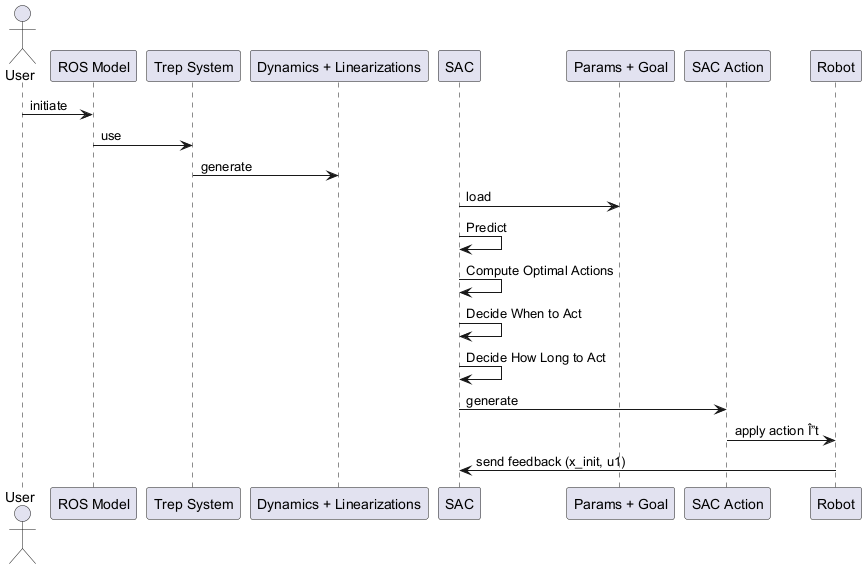

The diagram above was rendered by PlantUML. Its source (embedded in the PNG):
@startuml
actor User
participant "ROS Model"
participant "Trep System"
participant "Dynamics + Linearizations"
participant SAC
participant "Params + Goal"
participant "SAC Action"
participant Robot

User -> "ROS Model": initiate
"ROS Model" -> "Trep System": use
"Trep System" -> "Dynamics + Linearizations": generate

SAC -> "Params + Goal": load
SAC -> SAC: Predict
SAC -> SAC: Compute Optimal Actions
SAC -> SAC: Decide When to Act
SAC -> SAC: Decide How Long to Act
SAC -> "SAC Action": generate
"SAC Action" -> Robot: apply action Î”t
Robot -> SAC: send feedback (x_init, u1)

@enduml